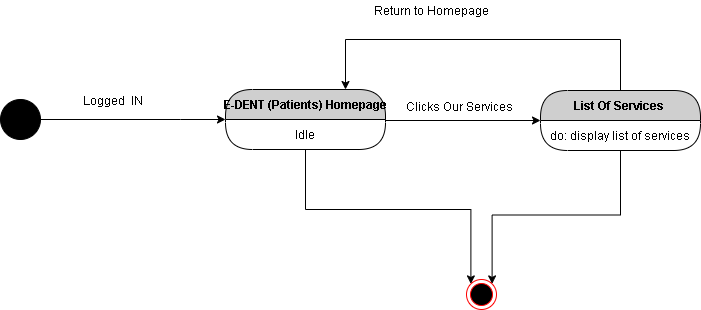

The diagram above was exported from draw.io. Its source (the exported page's mxGraphModel, read from the mxfile embedded in the PNG):
<mxGraphModel dx="1108" dy="510" grid="1" gridSize="10" guides="1" tooltips="1" connect="1" arrows="1" fold="1" page="1" pageScale="1" pageWidth="850" pageHeight="1100" math="0" shadow="0">
  <root>
    <mxCell id="0" />
    <mxCell id="1" parent="0" />
    <mxCell id="XSdl-t7hB1rJjkGyDuKa-4" style="edgeStyle=orthogonalEdgeStyle;rounded=0;orthogonalLoop=1;jettySize=auto;html=1;exitX=1;exitY=0.5;exitDx=0;exitDy=0;entryX=0;entryY=0;entryDx=0;entryDy=0;" parent="1" source="XSdl-t7hB1rJjkGyDuKa-1" target="XSdl-t7hB1rJjkGyDuKa-3" edge="1">
      <mxGeometry relative="1" as="geometry">
        <Array as="points">
          <mxPoint x="220" y="220" />
          <mxPoint x="220" y="220" />
        </Array>
      </mxGeometry>
    </mxCell>
    <mxCell id="XSdl-t7hB1rJjkGyDuKa-1" value="" style="ellipse;whiteSpace=wrap;html=1;aspect=fixed;fillColor=#000000;" parent="1" vertex="1">
      <mxGeometry x="40" y="200" width="40" height="40" as="geometry" />
    </mxCell>
    <mxCell id="XSdl-t7hB1rJjkGyDuKa-2" value="E-DENT (Patients) Homepage" style="swimlane;html=1;fontStyle=1;align=center;verticalAlign=middle;childLayout=stackLayout;horizontal=1;startSize=30;horizontalStack=0;resizeParent=0;resizeLast=1;container=0;fontColor=#000000;collapsible=0;rounded=1;arcSize=30;strokeColor=#000000;fillColor=#CFCFCF;swimlaneFillColor=#FFFFFF;dropTarget=0;" parent="1" vertex="1">
      <mxGeometry x="265" y="190" width="160" height="60" as="geometry" />
    </mxCell>
    <mxCell id="XSdl-t7hB1rJjkGyDuKa-3" value="Idle" style="text;html=1;strokeColor=none;fillColor=none;align=center;verticalAlign=middle;spacingLeft=4;spacingRight=4;whiteSpace=wrap;overflow=hidden;rotatable=0;fontColor=#000000;" parent="XSdl-t7hB1rJjkGyDuKa-2" vertex="1">
      <mxGeometry y="30" width="160" height="30" as="geometry" />
    </mxCell>
    <mxCell id="XSdl-t7hB1rJjkGyDuKa-5" value="Logged&amp;nbsp; IN" style="text;html=1;align=center;verticalAlign=middle;resizable=0;points=[];autosize=1;" parent="1" vertex="1">
      <mxGeometry x="112" y="191" width="80" height="20" as="geometry" />
    </mxCell>
    <mxCell id="XSdl-t7hB1rJjkGyDuKa-10" style="edgeStyle=orthogonalEdgeStyle;rounded=0;orthogonalLoop=1;jettySize=auto;html=1;exitX=0.5;exitY=0;exitDx=0;exitDy=0;entryX=0.75;entryY=0;entryDx=0;entryDy=0;" parent="1" source="XSdl-t7hB1rJjkGyDuKa-6" target="XSdl-t7hB1rJjkGyDuKa-2" edge="1">
      <mxGeometry relative="1" as="geometry">
        <Array as="points">
          <mxPoint x="660" y="140" />
          <mxPoint x="385" y="140" />
        </Array>
      </mxGeometry>
    </mxCell>
    <mxCell id="XSdl-t7hB1rJjkGyDuKa-6" value="List Of Services&amp;nbsp;" style="swimlane;html=1;fontStyle=1;align=center;verticalAlign=middle;childLayout=stackLayout;horizontal=1;startSize=30;horizontalStack=0;resizeParent=0;resizeLast=1;container=0;fontColor=#000000;collapsible=0;rounded=1;arcSize=30;strokeColor=#000000;fillColor=#CFCFCF;swimlaneFillColor=#FFFFFF;dropTarget=0;" parent="1" vertex="1">
      <mxGeometry x="580" y="191" width="160" height="60" as="geometry" />
    </mxCell>
    <mxCell id="XSdl-t7hB1rJjkGyDuKa-7" value="do: display list of services" style="text;html=1;strokeColor=none;fillColor=none;align=center;verticalAlign=middle;spacingLeft=4;spacingRight=4;whiteSpace=wrap;overflow=hidden;rotatable=0;fontColor=#000000;" parent="XSdl-t7hB1rJjkGyDuKa-6" vertex="1">
      <mxGeometry y="30" width="160" height="30" as="geometry" />
    </mxCell>
    <mxCell id="XSdl-t7hB1rJjkGyDuKa-8" style="edgeStyle=orthogonalEdgeStyle;rounded=0;orthogonalLoop=1;jettySize=auto;html=1;exitX=1;exitY=0;exitDx=0;exitDy=0;entryX=0;entryY=0.5;entryDx=0;entryDy=0;" parent="1" source="XSdl-t7hB1rJjkGyDuKa-3" target="XSdl-t7hB1rJjkGyDuKa-6" edge="1">
      <mxGeometry relative="1" as="geometry">
        <Array as="points">
          <mxPoint x="425" y="221" />
        </Array>
      </mxGeometry>
    </mxCell>
    <mxCell id="XSdl-t7hB1rJjkGyDuKa-9" value="Clicks Our Services" style="text;html=1;align=center;verticalAlign=middle;resizable=0;points=[];autosize=1;" parent="1" vertex="1">
      <mxGeometry x="439" y="197" width="120" height="20" as="geometry" />
    </mxCell>
    <mxCell id="XSdl-t7hB1rJjkGyDuKa-11" value="Return to Homepage" style="text;html=1;align=center;verticalAlign=middle;resizable=0;points=[];autosize=1;" parent="1" vertex="1">
      <mxGeometry x="406" y="101" width="130" height="20" as="geometry" />
    </mxCell>
    <mxCell id="XSdl-t7hB1rJjkGyDuKa-14" style="edgeStyle=orthogonalEdgeStyle;rounded=0;orthogonalLoop=1;jettySize=auto;html=1;entryX=0;entryY=0;entryDx=0;entryDy=0;" parent="1" source="XSdl-t7hB1rJjkGyDuKa-3" target="XSdl-t7hB1rJjkGyDuKa-16" edge="1">
      <mxGeometry relative="1" as="geometry">
        <mxPoint x="479" y="380" as="targetPoint" />
        <Array as="points">
          <mxPoint x="345" y="310" />
          <mxPoint x="510" y="310" />
        </Array>
      </mxGeometry>
    </mxCell>
    <mxCell id="XSdl-t7hB1rJjkGyDuKa-15" style="edgeStyle=orthogonalEdgeStyle;rounded=0;orthogonalLoop=1;jettySize=auto;html=1;exitX=0.5;exitY=1;exitDx=0;exitDy=0;entryX=1;entryY=0;entryDx=0;entryDy=0;" parent="1" source="XSdl-t7hB1rJjkGyDuKa-7" target="XSdl-t7hB1rJjkGyDuKa-16" edge="1">
      <mxGeometry relative="1" as="geometry">
        <mxPoint x="559" y="380" as="targetPoint" />
      </mxGeometry>
    </mxCell>
    <mxCell id="XSdl-t7hB1rJjkGyDuKa-16" value="" style="ellipse;html=1;shape=endState;fillColor=#000000;strokeColor=#ff0000;" parent="1" vertex="1">
      <mxGeometry x="506" y="380" width="30" height="30" as="geometry" />
    </mxCell>
  </root>
</mxGraphModel>